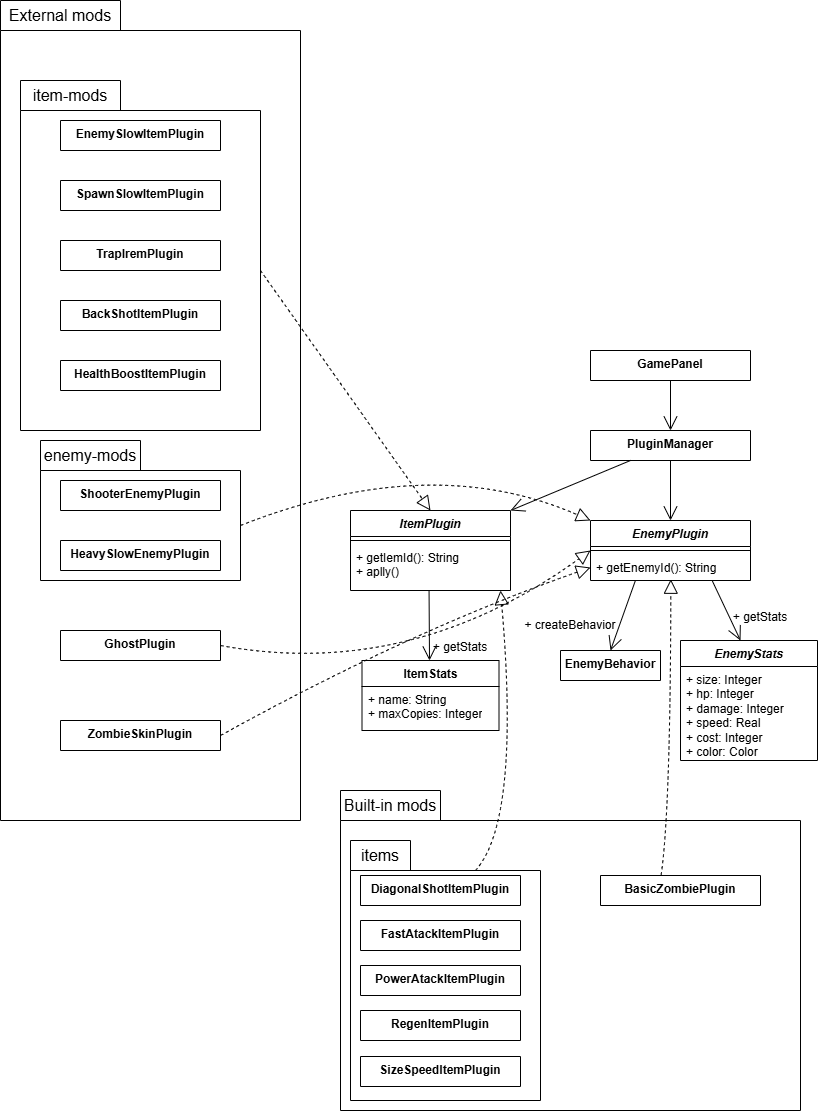

The diagram above was exported from draw.io. Its source (the exported page's mxGraphModel, read from the mxfile embedded in the PNG):
<mxGraphModel dx="2175" dy="1288" grid="1" gridSize="10" guides="1" tooltips="1" connect="1" arrows="1" fold="1" page="1" pageScale="1" pageWidth="827" pageHeight="1169" math="0" shadow="0">
  <root>
    <mxCell id="0" />
    <mxCell id="1" parent="0" />
    <mxCell id="rOd_kw_gZh_QFMctAY-m-60" parent="1" style="shape=folder;fontStyle=1;spacingTop=10;tabWidth=120;tabHeight=30;tabPosition=left;html=1;whiteSpace=wrap;" value="package" vertex="1">
      <mxGeometry height="820" width="300" x="6" y="10" as="geometry" />
    </mxCell>
    <mxCell id="rOd_kw_gZh_QFMctAY-m-57" parent="1" style="shape=folder;fontStyle=1;spacingTop=10;tabWidth=100;tabHeight=30;tabPosition=left;html=1;whiteSpace=wrap;" value="" vertex="1">
      <mxGeometry height="140" width="200" x="46" y="450" as="geometry" />
    </mxCell>
    <mxCell id="rOd_kw_gZh_QFMctAY-m-54" parent="1" style="shape=folder;fontStyle=1;spacingTop=10;tabWidth=100;tabHeight=30;tabPosition=left;html=1;whiteSpace=wrap;" value="package" vertex="1">
      <mxGeometry height="350" width="240" x="26" y="90" as="geometry" />
    </mxCell>
    <mxCell id="rOd_kw_gZh_QFMctAY-m-3" parent="1" style="swimlane;fontStyle=1;align=center;verticalAlign=top;childLayout=stackLayout;horizontal=1;startSize=30;horizontalStack=0;resizeParent=1;resizeParentMax=0;resizeLast=0;collapsible=1;marginBottom=0;whiteSpace=wrap;html=1;" value="GamePanel" vertex="1">
      <mxGeometry height="30" width="160" x="596" y="360" as="geometry">
        <mxRectangle height="30" width="100" x="590" y="360" as="alternateBounds" />
      </mxGeometry>
    </mxCell>
    <mxCell id="rOd_kw_gZh_QFMctAY-m-7" edge="1" parent="1" source="rOd_kw_gZh_QFMctAY-m-3" style="endArrow=open;endFill=0;endSize=12;html=1;rounded=0;fontSize=12;curved=1;exitX=0.5;exitY=1;exitDx=0;exitDy=0;" value="">
      <mxGeometry relative="1" width="160" as="geometry">
        <mxPoint x="546" y="530" as="sourcePoint" />
        <mxPoint x="676" y="440" as="targetPoint" />
      </mxGeometry>
    </mxCell>
    <mxCell id="rOd_kw_gZh_QFMctAY-m-8" parent="1" style="swimlane;fontStyle=1;align=center;verticalAlign=top;childLayout=stackLayout;horizontal=1;startSize=30;horizontalStack=0;resizeParent=1;resizeParentMax=0;resizeLast=0;collapsible=1;marginBottom=0;whiteSpace=wrap;html=1;" value="PluginManager" vertex="1">
      <mxGeometry height="30" width="160" x="596" y="440" as="geometry" />
    </mxCell>
    <mxCell id="rOd_kw_gZh_QFMctAY-m-9" edge="1" parent="1" source="rOd_kw_gZh_QFMctAY-m-8" style="endArrow=open;endFill=0;endSize=12;html=1;rounded=0;fontSize=12;curved=1;exitX=0.5;exitY=1;exitDx=0;exitDy=0;entryX=0.5;entryY=0;entryDx=0;entryDy=0;" target="rOd_kw_gZh_QFMctAY-m-22" value="">
      <mxGeometry relative="1" width="160" as="geometry">
        <mxPoint x="546" y="610" as="sourcePoint" />
        <mxPoint x="676" y="520" as="targetPoint" />
      </mxGeometry>
    </mxCell>
    <mxCell id="rOd_kw_gZh_QFMctAY-m-13" edge="1" parent="1" source="rOd_kw_gZh_QFMctAY-m-20" style="endArrow=open;endFill=0;endSize=12;html=1;rounded=0;fontSize=12;curved=1;exitX=0.491;exitY=1.018;exitDx=0;exitDy=0;exitPerimeter=0;" value="">
      <mxGeometry relative="1" width="160" as="geometry">
        <mxPoint x="434.79999999999995" y="609.384" as="sourcePoint" />
        <mxPoint x="435" y="670" as="targetPoint" />
      </mxGeometry>
    </mxCell>
    <mxCell id="rOd_kw_gZh_QFMctAY-m-14" edge="1" parent="1" source="rOd_kw_gZh_QFMctAY-m-8" style="endArrow=open;endFill=0;endSize=12;html=1;rounded=0;fontSize=12;curved=1;exitX=0.25;exitY=1;exitDx=0;exitDy=0;entryX=1;entryY=0;entryDx=0;entryDy=0;" target="rOd_kw_gZh_QFMctAY-m-17" value="">
      <mxGeometry relative="1" width="160" as="geometry">
        <mxPoint x="606" y="480" as="sourcePoint" />
        <mxPoint x="436" y="520" as="targetPoint" />
      </mxGeometry>
    </mxCell>
    <mxCell id="rOd_kw_gZh_QFMctAY-m-17" parent="1" style="swimlane;fontStyle=1;align=center;verticalAlign=top;childLayout=stackLayout;horizontal=1;startSize=26;horizontalStack=0;resizeParent=1;resizeParentMax=0;resizeLast=0;collapsible=1;marginBottom=0;whiteSpace=wrap;html=1;" value="&lt;i&gt;ItemPlugin&lt;/i&gt;" vertex="1">
      <mxGeometry height="80" width="160" x="356" y="520" as="geometry" />
    </mxCell>
    <mxCell id="rOd_kw_gZh_QFMctAY-m-19" parent="rOd_kw_gZh_QFMctAY-m-17" style="line;strokeWidth=1;fillColor=none;align=left;verticalAlign=middle;spacingTop=-1;spacingLeft=3;spacingRight=3;rotatable=0;labelPosition=right;points=[];portConstraint=eastwest;strokeColor=inherit;" value="" vertex="1">
      <mxGeometry height="8" width="160" y="26" as="geometry" />
    </mxCell>
    <mxCell id="rOd_kw_gZh_QFMctAY-m-20" parent="rOd_kw_gZh_QFMctAY-m-17" style="text;strokeColor=none;fillColor=none;align=left;verticalAlign=top;spacingLeft=4;spacingRight=4;overflow=hidden;rotatable=0;points=[[0,0.5],[1,0.5]];portConstraint=eastwest;whiteSpace=wrap;html=1;" value="+ getIemId(): String&lt;div&gt;+ aplly()&lt;/div&gt;" vertex="1">
      <mxGeometry height="46" width="160" y="34" as="geometry" />
    </mxCell>
    <mxCell id="rOd_kw_gZh_QFMctAY-m-21" edge="1" parent="1" source="rOd_kw_gZh_QFMctAY-m-24" style="endArrow=open;endFill=0;endSize=12;html=1;rounded=0;fontSize=12;curved=1;exitX=0.762;exitY=1.024;exitDx=0;exitDy=0;exitPerimeter=0;" value="">
      <mxGeometry relative="1" width="160" as="geometry">
        <mxPoint x="706" y="620" as="sourcePoint" />
        <mxPoint x="746" y="650" as="targetPoint" />
      </mxGeometry>
    </mxCell>
    <mxCell id="rOd_kw_gZh_QFMctAY-m-22" parent="1" style="swimlane;fontStyle=1;align=center;verticalAlign=top;childLayout=stackLayout;horizontal=1;startSize=26;horizontalStack=0;resizeParent=1;resizeParentMax=0;resizeLast=0;collapsible=1;marginBottom=0;whiteSpace=wrap;html=1;" value="&lt;i&gt;EnemyPlugin&lt;/i&gt;" vertex="1">
      <mxGeometry height="60" width="160" x="596" y="530" as="geometry" />
    </mxCell>
    <mxCell id="rOd_kw_gZh_QFMctAY-m-23" parent="rOd_kw_gZh_QFMctAY-m-22" style="line;strokeWidth=1;fillColor=none;align=left;verticalAlign=middle;spacingTop=-1;spacingLeft=3;spacingRight=3;rotatable=0;labelPosition=right;points=[];portConstraint=eastwest;strokeColor=inherit;" value="" vertex="1">
      <mxGeometry height="8" width="160" y="26" as="geometry" />
    </mxCell>
    <mxCell id="rOd_kw_gZh_QFMctAY-m-24" parent="rOd_kw_gZh_QFMctAY-m-22" style="text;strokeColor=none;fillColor=none;align=left;verticalAlign=top;spacingLeft=4;spacingRight=4;overflow=hidden;rotatable=0;points=[[0,0.5],[1,0.5]];portConstraint=eastwest;whiteSpace=wrap;html=1;" value="+ getEnemyId(): String" vertex="1">
      <mxGeometry height="26" width="160" y="34" as="geometry" />
    </mxCell>
    <mxCell id="rOd_kw_gZh_QFMctAY-m-25" edge="1" parent="1" source="rOd_kw_gZh_QFMctAY-m-24" style="endArrow=open;endFill=0;endSize=12;html=1;rounded=0;fontSize=12;curved=1;exitX=0.281;exitY=0.995;exitDx=0;exitDy=0;exitPerimeter=0;entryX=0.5;entryY=0;entryDx=0;entryDy=0;" target="rOd_kw_gZh_QFMctAY-m-26" value="">
      <mxGeometry relative="1" width="160" as="geometry">
        <mxPoint x="636" y="650" as="sourcePoint" />
        <mxPoint x="616" y="680" as="targetPoint" />
      </mxGeometry>
    </mxCell>
    <mxCell id="rOd_kw_gZh_QFMctAY-m-26" parent="1" style="swimlane;fontStyle=1;align=center;verticalAlign=top;childLayout=stackLayout;horizontal=1;startSize=30;horizontalStack=0;resizeParent=1;resizeParentMax=0;resizeLast=0;collapsible=1;marginBottom=0;whiteSpace=wrap;html=1;" value="EnemyBehavior" vertex="1">
      <mxGeometry height="30" width="100" x="566" y="660" as="geometry" />
    </mxCell>
    <mxCell id="rOd_kw_gZh_QFMctAY-m-28" parent="1" style="text;html=1;whiteSpace=wrap;strokeColor=none;fillColor=none;align=center;verticalAlign=middle;rounded=0;rotation=0;" value="+ createBehavior" vertex="1">
      <mxGeometry height="30" width="100" x="526" y="620" as="geometry" />
    </mxCell>
    <mxCell id="rOd_kw_gZh_QFMctAY-m-30" parent="1" style="text;html=1;whiteSpace=wrap;strokeColor=none;fillColor=none;align=center;verticalAlign=middle;rounded=0;fontSize=16;" value="&lt;span style=&quot;font-size: 12px; text-align: left;&quot;&gt;+ getStats&lt;/span&gt;" vertex="1">
      <mxGeometry height="30" width="80" x="726" y="610" as="geometry" />
    </mxCell>
    <mxCell id="rOd_kw_gZh_QFMctAY-m-31" parent="1" style="swimlane;fontStyle=1;align=center;verticalAlign=top;childLayout=stackLayout;horizontal=1;startSize=26;horizontalStack=0;resizeParent=1;resizeParentMax=0;resizeLast=0;collapsible=1;marginBottom=0;whiteSpace=wrap;html=1;" value="&lt;i&gt;EnemyStats&lt;/i&gt;" vertex="1">
      <mxGeometry height="120" width="137" x="686" y="650" as="geometry" />
    </mxCell>
    <mxCell id="rOd_kw_gZh_QFMctAY-m-32" parent="rOd_kw_gZh_QFMctAY-m-31" style="text;strokeColor=none;fillColor=none;align=left;verticalAlign=top;spacingLeft=4;spacingRight=4;overflow=hidden;rotatable=0;points=[[0,0.5],[1,0.5]];portConstraint=eastwest;whiteSpace=wrap;html=1;" value="+ size: Integer&lt;div&gt;+ hp: Integer&lt;/div&gt;&lt;div&gt;+ damage: Integer&lt;/div&gt;&lt;div&gt;+ speed: Real&lt;/div&gt;&lt;div&gt;+ cost: Integer&lt;/div&gt;&lt;div&gt;+ color: Color&lt;/div&gt;" vertex="1">
      <mxGeometry height="94" width="137" y="26" as="geometry" />
    </mxCell>
    <mxCell id="rOd_kw_gZh_QFMctAY-m-36" parent="1" style="swimlane;fontStyle=1;align=center;verticalAlign=top;childLayout=stackLayout;horizontal=1;startSize=26;horizontalStack=0;resizeParent=1;resizeParentMax=0;resizeLast=0;collapsible=1;marginBottom=0;whiteSpace=wrap;html=1;" value="ItemStats" vertex="1">
      <mxGeometry height="70" width="137" x="367.5" y="670" as="geometry" />
    </mxCell>
    <mxCell id="rOd_kw_gZh_QFMctAY-m-37" parent="rOd_kw_gZh_QFMctAY-m-36" style="text;strokeColor=none;fillColor=none;align=left;verticalAlign=top;spacingLeft=4;spacingRight=4;overflow=hidden;rotatable=0;points=[[0,0.5],[1,0.5]];portConstraint=eastwest;whiteSpace=wrap;html=1;" value="+ name: String&lt;div&gt;+ maxCopies: Integer&lt;/div&gt;" vertex="1">
      <mxGeometry height="44" width="137" y="26" as="geometry" />
    </mxCell>
    <mxCell id="rOd_kw_gZh_QFMctAY-m-40" parent="1" style="swimlane;fontStyle=1;align=center;verticalAlign=top;childLayout=stackLayout;horizontal=1;startSize=30;horizontalStack=0;resizeParent=1;resizeParentMax=0;resizeLast=0;collapsible=1;marginBottom=0;whiteSpace=wrap;html=1;" value="EnemySlowItemPlugin" vertex="1">
      <mxGeometry height="30" width="160" x="66" y="130" as="geometry" />
    </mxCell>
    <mxCell id="rOd_kw_gZh_QFMctAY-m-41" parent="1" style="swimlane;fontStyle=1;align=center;verticalAlign=top;childLayout=stackLayout;horizontal=1;startSize=30;horizontalStack=0;resizeParent=1;resizeParentMax=0;resizeLast=0;collapsible=1;marginBottom=0;whiteSpace=wrap;html=1;" value="SpawnSlowItemPlugin" vertex="1">
      <mxGeometry height="30" width="160" x="66" y="190" as="geometry" />
    </mxCell>
    <mxCell id="rOd_kw_gZh_QFMctAY-m-42" parent="1" style="swimlane;fontStyle=1;align=center;verticalAlign=top;childLayout=stackLayout;horizontal=1;startSize=30;horizontalStack=0;resizeParent=1;resizeParentMax=0;resizeLast=0;collapsible=1;marginBottom=0;whiteSpace=wrap;html=1;" value="TrapIremPlugin" vertex="1">
      <mxGeometry height="30" width="160" x="66" y="250" as="geometry" />
    </mxCell>
    <mxCell id="rOd_kw_gZh_QFMctAY-m-43" parent="1" style="swimlane;fontStyle=1;align=center;verticalAlign=top;childLayout=stackLayout;horizontal=1;startSize=30;horizontalStack=0;resizeParent=1;resizeParentMax=0;resizeLast=0;collapsible=1;marginBottom=0;whiteSpace=wrap;html=1;" value="BackShotItemPlugin" vertex="1">
      <mxGeometry height="30" width="160" x="66" y="310" as="geometry" />
    </mxCell>
    <mxCell id="rOd_kw_gZh_QFMctAY-m-44" parent="1" style="swimlane;fontStyle=1;align=center;verticalAlign=top;childLayout=stackLayout;horizontal=1;startSize=30;horizontalStack=0;resizeParent=1;resizeParentMax=0;resizeLast=0;collapsible=1;marginBottom=0;whiteSpace=wrap;html=1;" value="HealthBoostItemPlugin" vertex="1">
      <mxGeometry height="30" width="160" x="66" y="370" as="geometry" />
    </mxCell>
    <mxCell id="rOd_kw_gZh_QFMctAY-m-45" parent="1" style="swimlane;fontStyle=1;align=center;verticalAlign=top;childLayout=stackLayout;horizontal=1;startSize=30;horizontalStack=0;resizeParent=1;resizeParentMax=0;resizeLast=0;collapsible=1;marginBottom=0;whiteSpace=wrap;html=1;" value="ShooterEnemyPlugin" vertex="1">
      <mxGeometry height="30" width="160" x="66" y="490" as="geometry" />
    </mxCell>
    <mxCell id="rOd_kw_gZh_QFMctAY-m-46" parent="1" style="swimlane;fontStyle=1;align=center;verticalAlign=top;childLayout=stackLayout;horizontal=1;startSize=30;horizontalStack=0;resizeParent=1;resizeParentMax=0;resizeLast=0;collapsible=1;marginBottom=0;whiteSpace=wrap;html=1;" value="HeavySlowEnemyPlugin" vertex="1">
      <mxGeometry height="30" width="160" x="66" y="550" as="geometry" />
    </mxCell>
    <mxCell id="rOd_kw_gZh_QFMctAY-m-47" parent="1" style="swimlane;fontStyle=1;align=center;verticalAlign=top;childLayout=stackLayout;horizontal=1;startSize=30;horizontalStack=0;resizeParent=1;resizeParentMax=0;resizeLast=0;collapsible=1;marginBottom=0;whiteSpace=wrap;html=1;" value="ZombieSkinPlugin" vertex="1">
      <mxGeometry height="30" width="160" x="66" y="730" as="geometry" />
    </mxCell>
    <mxCell id="rOd_kw_gZh_QFMctAY-m-48" parent="1" style="swimlane;fontStyle=1;align=center;verticalAlign=top;childLayout=stackLayout;horizontal=1;startSize=30;horizontalStack=0;resizeParent=1;resizeParentMax=0;resizeLast=0;collapsible=1;marginBottom=0;whiteSpace=wrap;html=1;" value="GhostPlugin" vertex="1">
      <mxGeometry height="30" width="160" x="66" y="640" as="geometry" />
    </mxCell>
    <mxCell id="rOd_kw_gZh_QFMctAY-m-49" parent="1" style="text;html=1;whiteSpace=wrap;strokeColor=none;fillColor=none;align=center;verticalAlign=middle;rounded=0;fontSize=16;" value="&lt;span style=&quot;font-size: 12px; text-align: left;&quot;&gt;+ getStats&lt;/span&gt;" vertex="1">
      <mxGeometry height="30" width="80" x="426" y="640" as="geometry" />
    </mxCell>
    <mxCell id="rOd_kw_gZh_QFMctAY-m-50" edge="1" parent="1" source="rOd_kw_gZh_QFMctAY-m-48" style="endArrow=block;endSize=12;dashed=1;html=1;rounded=0;fontSize=12;curved=1;exitX=1;exitY=0.5;exitDx=0;exitDy=0;entryX=0;entryY=0.5;entryDx=0;entryDy=0;endFill=0;" target="rOd_kw_gZh_QFMctAY-m-22" value="">
      <mxGeometry relative="1" width="160" as="geometry">
        <Array as="points">
          <mxPoint x="416" y="690" />
        </Array>
        <mxPoint x="206" y="470" as="sourcePoint" />
        <mxPoint x="266" y="620" as="targetPoint" />
      </mxGeometry>
    </mxCell>
    <mxCell id="rOd_kw_gZh_QFMctAY-m-51" edge="1" parent="1" source="rOd_kw_gZh_QFMctAY-m-47" style="endArrow=block;endSize=12;dashed=1;html=1;rounded=0;fontSize=12;curved=1;exitX=1;exitY=0.5;exitDx=0;exitDy=0;entryX=0;entryY=0.5;entryDx=0;entryDy=0;endFill=0;" target="rOd_kw_gZh_QFMctAY-m-24" value="">
      <mxGeometry relative="1" width="160" as="geometry">
        <Array as="points">
          <mxPoint x="416" y="640" />
        </Array>
        <mxPoint x="246" y="674.5699999999999" as="sourcePoint" />
        <mxPoint x="406" y="674.5699999999999" as="targetPoint" />
      </mxGeometry>
    </mxCell>
    <mxCell id="rOd_kw_gZh_QFMctAY-m-52" edge="1" parent="1" source="rOd_kw_gZh_QFMctAY-m-57" style="endArrow=block;endSize=12;dashed=1;html=1;rounded=0;fontSize=12;curved=1;exitX=0;exitY=0;exitDx=200;exitDy=85;entryX=0;entryY=0;entryDx=0;entryDy=0;exitPerimeter=0;endFill=0;" target="rOd_kw_gZh_QFMctAY-m-22" value="">
      <mxGeometry relative="1" width="160" as="geometry">
        <Array as="points">
          <mxPoint x="436" y="460" />
        </Array>
        <mxPoint x="266" y="500" as="sourcePoint" />
        <mxPoint x="426" y="500" as="targetPoint" />
      </mxGeometry>
    </mxCell>
    <mxCell id="rOd_kw_gZh_QFMctAY-m-55" parent="1" style="text;html=1;whiteSpace=wrap;strokeColor=none;fillColor=none;align=center;verticalAlign=middle;rounded=0;fontSize=16;" value="item-mods" vertex="1">
      <mxGeometry height="30" width="80" x="36" y="90" as="geometry" />
    </mxCell>
    <mxCell id="rOd_kw_gZh_QFMctAY-m-58" parent="1" style="text;html=1;whiteSpace=wrap;strokeColor=none;fillColor=none;align=center;verticalAlign=middle;rounded=0;fontSize=16;" value="enemy-mods" vertex="1">
      <mxGeometry height="30" width="100" x="46" y="450" as="geometry" />
    </mxCell>
    <mxCell id="rOd_kw_gZh_QFMctAY-m-59" edge="1" parent="1" source="rOd_kw_gZh_QFMctAY-m-54" style="endArrow=block;endSize=12;dashed=1;html=1;rounded=0;fontSize=12;curved=1;entryX=0.5;entryY=0;entryDx=0;entryDy=0;exitX=0;exitY=0;exitDx=240.00000000000003;exitDy=190;exitPerimeter=0;endFill=0;" target="rOd_kw_gZh_QFMctAY-m-17" value="">
      <mxGeometry relative="1" width="160" as="geometry">
        <mxPoint x="126" y="370" as="sourcePoint" />
        <mxPoint x="286" y="370" as="targetPoint" />
      </mxGeometry>
    </mxCell>
    <mxCell id="rOd_kw_gZh_QFMctAY-m-61" parent="1" style="text;html=1;whiteSpace=wrap;strokeColor=none;fillColor=none;align=center;verticalAlign=middle;rounded=0;fontSize=16;" value="External mods" vertex="1">
      <mxGeometry height="30" width="120" x="6" y="10" as="geometry" />
    </mxCell>
    <mxCell id="rOd_kw_gZh_QFMctAY-m-62" parent="1" style="shape=folder;fontStyle=1;spacingTop=10;tabWidth=100;tabHeight=30;tabPosition=left;html=1;whiteSpace=wrap;" value="" vertex="1">
      <mxGeometry height="320" width="460" x="346" y="800" as="geometry" />
    </mxCell>
    <mxCell id="rOd_kw_gZh_QFMctAY-m-63" parent="1" style="text;html=1;whiteSpace=wrap;strokeColor=none;fillColor=none;align=center;verticalAlign=middle;rounded=0;fontSize=16;" value="Built-in mods" vertex="1">
      <mxGeometry height="30" width="100" x="346" y="800" as="geometry" />
    </mxCell>
    <mxCell id="rOd_kw_gZh_QFMctAY-m-64" parent="1" style="shape=folder;fontStyle=1;spacingTop=10;tabWidth=60;tabHeight=30;tabPosition=left;html=1;whiteSpace=wrap;" value="" vertex="1">
      <mxGeometry height="260" width="190" x="356" y="850" as="geometry" />
    </mxCell>
    <mxCell id="rOd_kw_gZh_QFMctAY-m-65" parent="1" style="text;html=1;whiteSpace=wrap;strokeColor=none;fillColor=none;align=center;verticalAlign=middle;rounded=0;fontSize=16;" value="items" vertex="1">
      <mxGeometry height="30" width="60" x="356" y="850" as="geometry" />
    </mxCell>
    <mxCell id="rOd_kw_gZh_QFMctAY-m-66" parent="1" style="swimlane;fontStyle=1;align=center;verticalAlign=top;childLayout=stackLayout;horizontal=1;startSize=30;horizontalStack=0;resizeParent=1;resizeParentMax=0;resizeLast=0;collapsible=1;marginBottom=0;whiteSpace=wrap;html=1;" value="DiagonalShotItemPlugin" vertex="1">
      <mxGeometry height="30" width="160" x="366" y="885" as="geometry" />
    </mxCell>
    <mxCell id="rOd_kw_gZh_QFMctAY-m-68" parent="1" style="swimlane;fontStyle=1;align=center;verticalAlign=top;childLayout=stackLayout;horizontal=1;startSize=30;horizontalStack=0;resizeParent=1;resizeParentMax=0;resizeLast=0;collapsible=1;marginBottom=0;whiteSpace=wrap;html=1;" value="FastAtackItemPlugin" vertex="1">
      <mxGeometry height="30" width="160" x="366" y="930" as="geometry" />
    </mxCell>
    <mxCell id="rOd_kw_gZh_QFMctAY-m-70" parent="1" style="swimlane;fontStyle=1;align=center;verticalAlign=top;childLayout=stackLayout;horizontal=1;startSize=30;horizontalStack=0;resizeParent=1;resizeParentMax=0;resizeLast=0;collapsible=1;marginBottom=0;whiteSpace=wrap;html=1;" value="PowerAtackItemPlugin" vertex="1">
      <mxGeometry height="30" width="160" x="366" y="975" as="geometry" />
    </mxCell>
    <mxCell id="rOd_kw_gZh_QFMctAY-m-71" parent="1" style="swimlane;fontStyle=1;align=center;verticalAlign=top;childLayout=stackLayout;horizontal=1;startSize=30;horizontalStack=0;resizeParent=1;resizeParentMax=0;resizeLast=0;collapsible=1;marginBottom=0;whiteSpace=wrap;html=1;" value="RegenItemPlugin" vertex="1">
      <mxGeometry height="30" width="160" x="366" y="1020" as="geometry" />
    </mxCell>
    <mxCell id="rOd_kw_gZh_QFMctAY-m-72" parent="1" style="swimlane;fontStyle=1;align=center;verticalAlign=top;childLayout=stackLayout;horizontal=1;startSize=30;horizontalStack=0;resizeParent=1;resizeParentMax=0;resizeLast=0;collapsible=1;marginBottom=0;whiteSpace=wrap;html=1;" value="SizeSpeedItemPlugin" vertex="1">
      <mxGeometry height="30" width="160" x="366" y="1066" as="geometry" />
    </mxCell>
    <mxCell id="rOd_kw_gZh_QFMctAY-m-73" parent="1" style="swimlane;fontStyle=1;align=center;verticalAlign=top;childLayout=stackLayout;horizontal=1;startSize=30;horizontalStack=0;resizeParent=1;resizeParentMax=0;resizeLast=0;collapsible=1;marginBottom=0;whiteSpace=wrap;html=1;" value="BasicZombiePlugin" vertex="1">
      <mxGeometry height="30" width="160" x="606" y="885" as="geometry" />
    </mxCell>
    <mxCell id="rOd_kw_gZh_QFMctAY-m-74" edge="1" parent="1" source="rOd_kw_gZh_QFMctAY-m-73" style="endArrow=block;endSize=12;dashed=1;html=1;rounded=0;fontSize=12;curved=1;exitX=0.379;exitY=-0.016;exitDx=0;exitDy=0;entryX=0.502;entryY=0.952;entryDx=0;entryDy=0;endFill=0;entryPerimeter=0;exitPerimeter=0;" target="rOd_kw_gZh_QFMctAY-m-24" value="">
      <mxGeometry relative="1" width="160" as="geometry">
        <Array as="points">
          <mxPoint x="676" y="820" />
        </Array>
        <mxPoint x="576" y="938" as="sourcePoint" />
        <mxPoint x="946" y="770" as="targetPoint" />
      </mxGeometry>
    </mxCell>
    <mxCell id="rOd_kw_gZh_QFMctAY-m-75" edge="1" parent="1" source="rOd_kw_gZh_QFMctAY-m-64" style="endArrow=block;endSize=12;dashed=1;html=1;rounded=0;fontSize=12;curved=1;exitX=0;exitY=0;exitDx=125;exitDy=30;entryX=0.502;entryY=0.952;entryDx=0;entryDy=0;endFill=0;entryPerimeter=0;exitPerimeter=0;" value="">
      <mxGeometry relative="1" width="160" as="geometry">
        <Array as="points">
          <mxPoint x="526" y="830" />
        </Array>
        <mxPoint x="497" y="896" as="sourcePoint" />
        <mxPoint x="506" y="600" as="targetPoint" />
      </mxGeometry>
    </mxCell>
  </root>
</mxGraphModel>